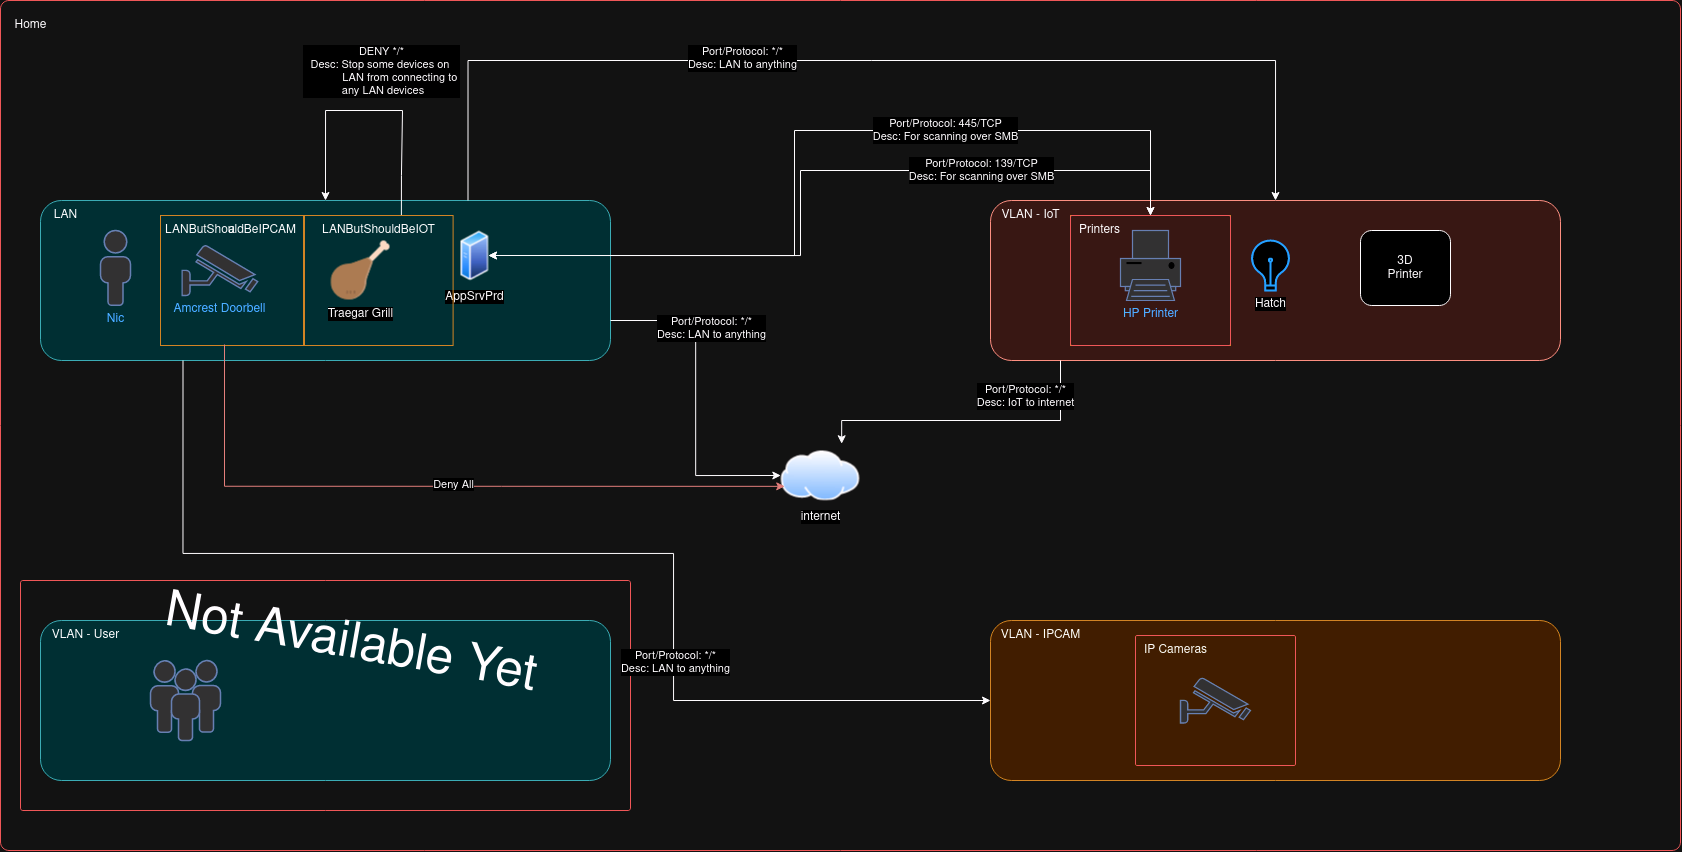

The diagram above was exported from draw.io. Its source (the exported page's mxGraphModel, read from the mxfile embedded in the PNG):
<mxGraphModel dx="1560" dy="1226" grid="0" gridSize="10" guides="1" tooltips="1" connect="1" arrows="1" fold="1" page="1" pageScale="1" pageWidth="1100" pageHeight="850" background="none" math="0" shadow="0">
  <root>
    <mxCell id="0" />
    <mxCell id="1" parent="0" />
    <mxCell id="4pkH0n5TeCM1CugvsYnv-12" value="" style="group;fillColor=none;" parent="1" vertex="1" connectable="0">
      <mxGeometry width="1680" height="850" as="geometry" />
    </mxCell>
    <mxCell id="4pkH0n5TeCM1CugvsYnv-13" value="" style="rounded=1;whiteSpace=wrap;html=1;fillColor=none;arcSize=1;strokeColor=#FF6666;" parent="4pkH0n5TeCM1CugvsYnv-12" vertex="1">
      <mxGeometry width="1680" height="850" as="geometry" />
    </mxCell>
    <mxCell id="4pkH0n5TeCM1CugvsYnv-14" value="Home" style="text;html=1;align=center;verticalAlign=middle;resizable=0;points=[];autosize=1;strokeColor=none;fillColor=none;" parent="4pkH0n5TeCM1CugvsYnv-12" vertex="1">
      <mxGeometry x="0.0031392089691690667" y="10" width="60" height="30" as="geometry" />
    </mxCell>
    <mxCell id="4pkH0n5TeCM1CugvsYnv-3" value="" style="group" parent="1" vertex="1" connectable="0">
      <mxGeometry x="40" y="620" width="570" height="160" as="geometry" />
    </mxCell>
    <mxCell id="4pkH0n5TeCM1CugvsYnv-4" value="" style="rounded=1;whiteSpace=wrap;html=1;fillColor=#b0e3e6;strokeColor=#0e8088;arcSize=13;" parent="4pkH0n5TeCM1CugvsYnv-3" vertex="1">
      <mxGeometry width="570" height="160.00000000000003" as="geometry" />
    </mxCell>
    <mxCell id="4pkH0n5TeCM1CugvsYnv-5" value="VLAN - User" style="text;html=1;align=center;verticalAlign=middle;resizable=0;points=[];autosize=1;strokeColor=none;fillColor=none;" parent="4pkH0n5TeCM1CugvsYnv-3" vertex="1">
      <mxGeometry width="90" height="30" as="geometry" />
    </mxCell>
    <mxCell id="4pkH0n5TeCM1CugvsYnv-1" value="" style="fontColor=#0066CC;verticalAlign=top;verticalLabelPosition=bottom;labelPosition=center;align=center;html=1;outlineConnect=0;fillColor=#CCCCCC;strokeColor=#6881B3;gradientColor=none;gradientDirection=north;strokeWidth=2;shape=mxgraph.networks.users;" parent="4pkH0n5TeCM1CugvsYnv-3" vertex="1">
      <mxGeometry x="110" y="40" width="70" height="80" as="geometry" />
    </mxCell>
    <mxCell id="4pkH0n5TeCM1CugvsYnv-6" value="z" style="group" parent="1" vertex="1" connectable="0">
      <mxGeometry x="990" y="200" width="570" height="160" as="geometry" />
    </mxCell>
    <mxCell id="4pkH0n5TeCM1CugvsYnv-7" value="" style="rounded=1;whiteSpace=wrap;html=1;fillColor=#fad9d5;strokeColor=#ae4132;arcSize=13;" parent="4pkH0n5TeCM1CugvsYnv-6" vertex="1">
      <mxGeometry width="570" height="160.00000000000003" as="geometry" />
    </mxCell>
    <mxCell id="4pkH0n5TeCM1CugvsYnv-8" value="VLAN - IoT" style="text;html=1;align=center;verticalAlign=middle;resizable=0;points=[];autosize=1;strokeColor=none;fillColor=none;" parent="4pkH0n5TeCM1CugvsYnv-6" vertex="1">
      <mxGeometry width="80" height="30" as="geometry" />
    </mxCell>
    <mxCell id="4pkH0n5TeCM1CugvsYnv-16" value="HP Printer" style="fontColor=#0066CC;verticalAlign=top;verticalLabelPosition=bottom;labelPosition=center;align=center;html=1;outlineConnect=0;fillColor=#CCCCCC;strokeColor=#6881B3;gradientColor=none;gradientDirection=north;strokeWidth=2;shape=mxgraph.networks.printer;" parent="4pkH0n5TeCM1CugvsYnv-6" vertex="1">
      <mxGeometry x="130" y="30" width="60" height="70" as="geometry" />
    </mxCell>
    <mxCell id="4pkH0n5TeCM1CugvsYnv-17" value="Hatch" style="html=1;verticalLabelPosition=bottom;align=center;labelBackgroundColor=#ffffff;verticalAlign=top;strokeWidth=2;strokeColor=#0080F0;shadow=0;dashed=0;shape=mxgraph.ios7.icons.lightbulb;" parent="4pkH0n5TeCM1CugvsYnv-6" vertex="1">
      <mxGeometry x="260" y="40.079999999999984" width="40" height="49.85" as="geometry" />
    </mxCell>
    <mxCell id="4pkH0n5TeCM1CugvsYnv-18" value="&lt;div&gt;3D&lt;/div&gt;&lt;div&gt;Printer&lt;br&gt;&lt;/div&gt;" style="rounded=1;whiteSpace=wrap;html=1;" parent="4pkH0n5TeCM1CugvsYnv-6" vertex="1">
      <mxGeometry x="370" y="30" width="90" height="75" as="geometry" />
    </mxCell>
    <mxCell id="4pkH0n5TeCM1CugvsYnv-25" value="" style="group;fillColor=none;strokeColor=#b46504;" parent="4pkH0n5TeCM1CugvsYnv-6" vertex="1" connectable="0">
      <mxGeometry x="80" y="15" width="160" height="130" as="geometry" />
    </mxCell>
    <mxCell id="4pkH0n5TeCM1CugvsYnv-26" value="" style="rounded=1;whiteSpace=wrap;html=1;fillColor=none;arcSize=1;strokeColor=#FF6666;" parent="4pkH0n5TeCM1CugvsYnv-25" vertex="1">
      <mxGeometry width="160" height="130" as="geometry" />
    </mxCell>
    <mxCell id="4pkH0n5TeCM1CugvsYnv-27" value="Printers" style="text;html=1;align=center;verticalAlign=middle;resizable=0;points=[];autosize=1;strokeColor=none;fillColor=none;" parent="4pkH0n5TeCM1CugvsYnv-25" vertex="1">
      <mxGeometry x="-1.4035087719298245" width="60" height="30" as="geometry" />
    </mxCell>
    <mxCell id="Taq88KEqufd_rW_u-Mmz-4" value="" style="group" parent="1" vertex="1" connectable="0">
      <mxGeometry x="40" y="200" width="570" height="234.84000000000003" as="geometry" />
    </mxCell>
    <mxCell id="Taq88KEqufd_rW_u-Mmz-2" value="" style="rounded=1;whiteSpace=wrap;html=1;fillColor=#b0e3e6;strokeColor=#0e8088;arcSize=13;" parent="Taq88KEqufd_rW_u-Mmz-4" vertex="1">
      <mxGeometry width="570" height="160.00000000000003" as="geometry" />
    </mxCell>
    <mxCell id="Taq88KEqufd_rW_u-Mmz-3" value="LAN" style="text;html=1;align=center;verticalAlign=middle;resizable=0;points=[];autosize=1;strokeColor=none;fillColor=none;" parent="Taq88KEqufd_rW_u-Mmz-4" vertex="1">
      <mxGeometry width="50" height="30" as="geometry" />
    </mxCell>
    <mxCell id="4pkH0n5TeCM1CugvsYnv-43" value="AppSrvPrd" style="image;aspect=fixed;perimeter=ellipsePerimeter;html=1;align=center;shadow=0;dashed=0;spacingTop=3;image=img/lib/active_directory/generic_server.svg;" parent="Taq88KEqufd_rW_u-Mmz-4" vertex="1">
      <mxGeometry x="420" y="30" width="28.000000000000004" height="50" as="geometry" />
    </mxCell>
    <mxCell id="4pkH0n5TeCM1CugvsYnv-2" value="Nic" style="fontColor=#0066CC;verticalAlign=top;verticalLabelPosition=bottom;labelPosition=center;align=center;html=1;outlineConnect=0;fillColor=#CCCCCC;strokeColor=#6881B3;gradientColor=none;gradientDirection=north;strokeWidth=2;shape=mxgraph.networks.user_male;" parent="Taq88KEqufd_rW_u-Mmz-4" vertex="1">
      <mxGeometry x="60" y="30" width="30" height="74.84" as="geometry" />
    </mxCell>
    <mxCell id="PnRXNIRMhMOjnLRFqVWO-1" value="a" style="group;fillColor=none;strokeColor=#b46504;container=0;" vertex="1" connectable="0" parent="Taq88KEqufd_rW_u-Mmz-4">
      <mxGeometry x="120" y="15" width="143" height="130" as="geometry" />
    </mxCell>
    <mxCell id="PnRXNIRMhMOjnLRFqVWO-7" style="edgeStyle=orthogonalEdgeStyle;rounded=0;orthogonalLoop=1;jettySize=auto;html=1;entryX=0.5;entryY=0;entryDx=0;entryDy=0;exitX=0.674;exitY=-0.068;exitDx=0;exitDy=0;exitPerimeter=0;" edge="1" parent="Taq88KEqufd_rW_u-Mmz-4" source="QudHyi7vnTwU4mkPgHub-7" target="Taq88KEqufd_rW_u-Mmz-2">
      <mxGeometry relative="1" as="geometry">
        <mxPoint x="360.29999999999995" y="15" as="sourcePoint" />
        <Array as="points">
          <mxPoint x="361" y="-25" />
          <mxPoint x="362" y="-25" />
          <mxPoint x="362" y="-90" />
          <mxPoint x="285" y="-90" />
        </Array>
      </mxGeometry>
    </mxCell>
    <mxCell id="PnRXNIRMhMOjnLRFqVWO-8" value="&lt;div&gt;DENY */*&lt;/div&gt;&lt;div&gt;Desc: Stop some devices on&amp;nbsp;&lt;/div&gt;&lt;div&gt;&amp;nbsp;&amp;nbsp;&amp;nbsp;&amp;nbsp;&amp;nbsp;&amp;nbsp;&amp;nbsp;&amp;nbsp;&amp;nbsp;&amp;nbsp;&amp;nbsp;&amp;nbsp; LAN from connecting to&amp;nbsp;&lt;/div&gt;&lt;div&gt;&amp;nbsp;any LAN devices&lt;br&gt;&lt;/div&gt;" style="edgeLabel;html=1;align=center;verticalAlign=middle;resizable=0;points=[];" vertex="1" connectable="0" parent="PnRXNIRMhMOjnLRFqVWO-7">
      <mxGeometry x="0.0326" y="1" relative="1" as="geometry">
        <mxPoint x="13" y="-41" as="offset" />
      </mxGeometry>
    </mxCell>
    <mxCell id="PnRXNIRMhMOjnLRFqVWO-3" value="LANButShouldBeIPCAM" style="text;html=1;align=center;verticalAlign=middle;resizable=0;points=[];autosize=1;strokeColor=none;fillColor=none;" vertex="1" parent="Taq88KEqufd_rW_u-Mmz-4">
      <mxGeometry x="114.59677894736842" y="15" width="150" height="30" as="geometry" />
    </mxCell>
    <mxCell id="PnRXNIRMhMOjnLRFqVWO-4" value="Amcrest Doorbell" style="fontColor=#0066CC;verticalAlign=top;verticalLabelPosition=bottom;labelPosition=center;align=center;html=1;outlineConnect=0;fillColor=#CCCCCC;strokeColor=#6881B3;gradientColor=none;gradientDirection=north;strokeWidth=2;shape=mxgraph.networks.security_camera;" vertex="1" parent="Taq88KEqufd_rW_u-Mmz-4">
      <mxGeometry x="141.6" y="45" width="75.60000000000001" height="50" as="geometry" />
    </mxCell>
    <mxCell id="QudHyi7vnTwU4mkPgHub-8" value="" style="group" vertex="1" connectable="0" parent="Taq88KEqufd_rW_u-Mmz-4">
      <mxGeometry x="264" y="15.000000000000028" width="148.60000000000002" height="130" as="geometry" />
    </mxCell>
    <mxCell id="QudHyi7vnTwU4mkPgHub-3" value="" style="group;fillColor=none;strokeColor=#b46504;container=0;" vertex="1" connectable="0" parent="QudHyi7vnTwU4mkPgHub-8">
      <mxGeometry width="148.6" height="130" as="geometry" />
    </mxCell>
    <mxCell id="QudHyi7vnTwU4mkPgHub-6" value="Traegar Grill" style="shape=image;html=1;verticalAlign=top;verticalLabelPosition=bottom;labelBackgroundColor=#ffffff;imageAspect=0;aspect=fixed;image=https://cdn0.iconfinder.com/data/icons/fastfood-30/64/chicken-fries-fast-food-fastfood-thigh-grill-128.png" vertex="1" parent="QudHyi7vnTwU4mkPgHub-8">
      <mxGeometry x="26.80000000000001" y="25.5" width="59" height="59" as="geometry" />
    </mxCell>
    <mxCell id="QudHyi7vnTwU4mkPgHub-7" value="LANButShouldBeIOT" style="text;html=1;align=center;verticalAlign=middle;resizable=0;points=[];autosize=1;strokeColor=none;fillColor=none;" vertex="1" parent="QudHyi7vnTwU4mkPgHub-8">
      <mxGeometry x="8.59677894736842" y="2" width="131" height="26" as="geometry" />
    </mxCell>
    <mxCell id="4pkH0n5TeCM1CugvsYnv-9" value="" style="group" parent="1" vertex="1" connectable="0">
      <mxGeometry x="990" y="620" width="570" height="160" as="geometry" />
    </mxCell>
    <mxCell id="4pkH0n5TeCM1CugvsYnv-10" value="" style="rounded=1;whiteSpace=wrap;html=1;fillColor=#fad7ac;strokeColor=#b46504;arcSize=13;" parent="4pkH0n5TeCM1CugvsYnv-9" vertex="1">
      <mxGeometry width="570" height="160.00000000000003" as="geometry" />
    </mxCell>
    <mxCell id="4pkH0n5TeCM1CugvsYnv-11" value="VLAN - IPCAM" style="text;html=1;align=center;verticalAlign=middle;resizable=0;points=[];autosize=1;strokeColor=none;fillColor=none;" parent="4pkH0n5TeCM1CugvsYnv-9" vertex="1">
      <mxGeometry width="100" height="30" as="geometry" />
    </mxCell>
    <mxCell id="4pkH0n5TeCM1CugvsYnv-15" value="" style="fontColor=#0066CC;verticalAlign=top;verticalLabelPosition=bottom;labelPosition=center;align=center;html=1;outlineConnect=0;fillColor=#CCCCCC;strokeColor=#6881B3;gradientColor=none;gradientDirection=north;strokeWidth=2;shape=mxgraph.networks.security_camera;" parent="4pkH0n5TeCM1CugvsYnv-9" vertex="1">
      <mxGeometry x="190" y="57.5" width="70" height="45" as="geometry" />
    </mxCell>
    <mxCell id="4pkH0n5TeCM1CugvsYnv-51" value="" style="rounded=1;whiteSpace=wrap;html=1;fillColor=none;arcSize=1;strokeColor=#FF6666;" parent="4pkH0n5TeCM1CugvsYnv-9" vertex="1">
      <mxGeometry x="145" y="15" width="160" height="130" as="geometry" />
    </mxCell>
    <mxCell id="4pkH0n5TeCM1CugvsYnv-52" value="IP Cameras" style="text;html=1;align=center;verticalAlign=middle;resizable=0;points=[];autosize=1;strokeColor=none;fillColor=none;" parent="4pkH0n5TeCM1CugvsYnv-9" vertex="1">
      <mxGeometry x="139.99649122807023" y="15" width="90" height="30" as="geometry" />
    </mxCell>
    <mxCell id="4pkH0n5TeCM1CugvsYnv-19" value="" style="group;fillColor=none;" parent="1" vertex="1" connectable="0">
      <mxGeometry x="20" y="580" width="610" height="230" as="geometry" />
    </mxCell>
    <mxCell id="4pkH0n5TeCM1CugvsYnv-20" value="" style="rounded=1;whiteSpace=wrap;html=1;fillColor=none;arcSize=1;strokeColor=#FF6666;" parent="4pkH0n5TeCM1CugvsYnv-19" vertex="1">
      <mxGeometry width="610" height="230" as="geometry" />
    </mxCell>
    <mxCell id="4pkH0n5TeCM1CugvsYnv-21" value="Not Available Yet" style="text;html=1;align=center;verticalAlign=middle;resizable=0;points=[];autosize=1;strokeColor=none;fillColor=none;rotation=10;fontSize=50;" parent="4pkH0n5TeCM1CugvsYnv-19" vertex="1">
      <mxGeometry x="129.99912280701753" y="30" width="400" height="70" as="geometry" />
    </mxCell>
    <mxCell id="4pkH0n5TeCM1CugvsYnv-29" value="internet" style="image;aspect=fixed;perimeter=ellipsePerimeter;html=1;align=center;shadow=0;dashed=0;spacingTop=3;image=img/lib/active_directory/internet_cloud.svg;" parent="1" vertex="1">
      <mxGeometry x="780.31" y="450" width="79.37" height="50" as="geometry" />
    </mxCell>
    <mxCell id="4pkH0n5TeCM1CugvsYnv-34" style="edgeStyle=orthogonalEdgeStyle;rounded=0;orthogonalLoop=1;jettySize=auto;html=1;entryX=0.767;entryY=-0.135;entryDx=0;entryDy=0;entryPerimeter=0;" parent="1" source="4pkH0n5TeCM1CugvsYnv-7" target="4pkH0n5TeCM1CugvsYnv-29" edge="1">
      <mxGeometry relative="1" as="geometry">
        <Array as="points">
          <mxPoint x="1060" y="420" />
          <mxPoint x="841" y="420" />
        </Array>
      </mxGeometry>
    </mxCell>
    <mxCell id="4pkH0n5TeCM1CugvsYnv-35" value="&lt;div&gt;Port/Protocol: */*&lt;/div&gt;&lt;div&gt;Desc: IoT to internet&lt;br&gt;&lt;/div&gt;" style="edgeLabel;html=1;align=center;verticalAlign=middle;resizable=0;points=[];" parent="4pkH0n5TeCM1CugvsYnv-34" vertex="1" connectable="0">
      <mxGeometry x="-0.2497" relative="1" as="geometry">
        <mxPoint x="17" y="-25" as="offset" />
      </mxGeometry>
    </mxCell>
    <mxCell id="4pkH0n5TeCM1CugvsYnv-41" style="edgeStyle=orthogonalEdgeStyle;rounded=0;orthogonalLoop=1;jettySize=auto;html=1;exitX=0.5;exitY=0;exitDx=0;exitDy=0;entryX=1;entryY=0.5;entryDx=0;entryDy=0;endArrow=classic;endFill=1;startArrow=classic;startFill=1;" parent="1" source="4pkH0n5TeCM1CugvsYnv-26" target="4pkH0n5TeCM1CugvsYnv-43" edge="1">
      <mxGeometry relative="1" as="geometry">
        <Array as="points">
          <mxPoint x="1150" y="130" />
          <mxPoint x="794" y="130" />
          <mxPoint x="794" y="255" />
        </Array>
      </mxGeometry>
    </mxCell>
    <mxCell id="4pkH0n5TeCM1CugvsYnv-42" value="&lt;div&gt;Port/Protocol: 445/TCP&lt;/div&gt;&lt;div&gt;Desc: For scanning over SMB&lt;br&gt;&lt;/div&gt;" style="edgeLabel;html=1;align=center;verticalAlign=middle;resizable=0;points=[];" parent="4pkH0n5TeCM1CugvsYnv-41" vertex="1" connectable="0">
      <mxGeometry x="-0.3328" y="-1" relative="1" as="geometry">
        <mxPoint as="offset" />
      </mxGeometry>
    </mxCell>
    <mxCell id="4pkH0n5TeCM1CugvsYnv-44" style="edgeStyle=orthogonalEdgeStyle;rounded=0;orthogonalLoop=1;jettySize=auto;html=1;entryX=1;entryY=0.5;entryDx=0;entryDy=0;endArrow=classic;endFill=1;startArrow=classic;startFill=1;exitX=0.5;exitY=0;exitDx=0;exitDy=0;" parent="1" source="4pkH0n5TeCM1CugvsYnv-26" target="4pkH0n5TeCM1CugvsYnv-43" edge="1">
      <mxGeometry relative="1" as="geometry">
        <mxPoint x="1090" y="115" as="sourcePoint" />
        <Array as="points">
          <mxPoint x="1150" y="170" />
          <mxPoint x="800" y="170" />
          <mxPoint x="800" y="255" />
        </Array>
      </mxGeometry>
    </mxCell>
    <mxCell id="4pkH0n5TeCM1CugvsYnv-45" value="&lt;div&gt;Port/Protocol: 139/TCP&lt;/div&gt;&lt;div&gt;Desc: For scanning over SMB&lt;br&gt;&lt;/div&gt;" style="edgeLabel;html=1;align=center;verticalAlign=middle;resizable=0;points=[];" parent="4pkH0n5TeCM1CugvsYnv-44" vertex="1" connectable="0">
      <mxGeometry x="-0.4593" y="-1" relative="1" as="geometry">
        <mxPoint as="offset" />
      </mxGeometry>
    </mxCell>
    <mxCell id="VGItp7bEPMrswfuvoWM3-1" style="edgeStyle=orthogonalEdgeStyle;rounded=0;orthogonalLoop=1;jettySize=auto;html=1;exitX=1;exitY=0.75;exitDx=0;exitDy=0;entryX=0;entryY=0.5;entryDx=0;entryDy=0;" parent="1" source="Taq88KEqufd_rW_u-Mmz-2" target="4pkH0n5TeCM1CugvsYnv-29" edge="1">
      <mxGeometry relative="1" as="geometry" />
    </mxCell>
    <mxCell id="VGItp7bEPMrswfuvoWM3-2" value="&lt;div&gt;Port/Protocol: */*&lt;/div&gt;&lt;div&gt;Desc: LAN to anything&lt;br&gt;&lt;/div&gt;" style="edgeLabel;html=1;align=center;verticalAlign=middle;resizable=0;points=[];" parent="VGItp7bEPMrswfuvoWM3-1" vertex="1" connectable="0">
      <mxGeometry x="-0.6587" y="1" relative="1" as="geometry">
        <mxPoint x="45" y="8" as="offset" />
      </mxGeometry>
    </mxCell>
    <mxCell id="VGItp7bEPMrswfuvoWM3-3" style="edgeStyle=orthogonalEdgeStyle;rounded=0;orthogonalLoop=1;jettySize=auto;html=1;exitX=0.75;exitY=0;exitDx=0;exitDy=0;entryX=0.5;entryY=0;entryDx=0;entryDy=0;" parent="1" source="Taq88KEqufd_rW_u-Mmz-2" target="4pkH0n5TeCM1CugvsYnv-7" edge="1">
      <mxGeometry relative="1" as="geometry">
        <Array as="points">
          <mxPoint x="468" y="60" />
          <mxPoint x="1275" y="60" />
        </Array>
      </mxGeometry>
    </mxCell>
    <mxCell id="VGItp7bEPMrswfuvoWM3-4" value="&lt;div&gt;Port/Protocol: */*&lt;/div&gt;&lt;div&gt;Desc: LAN to anything&lt;br&gt;&lt;/div&gt;" style="edgeLabel;html=1;align=center;verticalAlign=middle;resizable=0;points=[];" parent="VGItp7bEPMrswfuvoWM3-3" vertex="1" connectable="0">
      <mxGeometry x="-0.2392" y="3" relative="1" as="geometry">
        <mxPoint as="offset" />
      </mxGeometry>
    </mxCell>
    <mxCell id="VGItp7bEPMrswfuvoWM3-7" style="edgeStyle=orthogonalEdgeStyle;rounded=0;orthogonalLoop=1;jettySize=auto;html=1;exitX=0.25;exitY=1;exitDx=0;exitDy=0;entryX=0;entryY=0.5;entryDx=0;entryDy=0;" parent="1" source="Taq88KEqufd_rW_u-Mmz-2" target="4pkH0n5TeCM1CugvsYnv-10" edge="1">
      <mxGeometry relative="1" as="geometry">
        <Array as="points">
          <mxPoint x="182" y="553" />
          <mxPoint x="673" y="553" />
          <mxPoint x="673" y="700" />
        </Array>
      </mxGeometry>
    </mxCell>
    <mxCell id="VGItp7bEPMrswfuvoWM3-8" value="&lt;div&gt;Port/Protocol: */*&lt;/div&gt;&lt;div&gt;Desc: LAN to anything&lt;br&gt;&lt;/div&gt;" style="edgeLabel;html=1;align=center;verticalAlign=middle;resizable=0;points=[];" parent="VGItp7bEPMrswfuvoWM3-7" vertex="1" connectable="0">
      <mxGeometry x="0.3805" y="1" relative="1" as="geometry">
        <mxPoint as="offset" />
      </mxGeometry>
    </mxCell>
    <mxCell id="QudHyi7vnTwU4mkPgHub-10" style="edgeStyle=orthogonalEdgeStyle;rounded=0;orthogonalLoop=1;jettySize=auto;html=1;entryX=0;entryY=0.75;entryDx=0;entryDy=0;fillColor=#f8cecc;strokeColor=#b85450;" edge="1" parent="1" target="4pkH0n5TeCM1CugvsYnv-29">
      <mxGeometry relative="1" as="geometry">
        <mxPoint x="224" y="344" as="sourcePoint" />
        <Array as="points">
          <mxPoint x="224" y="486" />
        </Array>
      </mxGeometry>
    </mxCell>
    <mxCell id="QudHyi7vnTwU4mkPgHub-11" value="Deny All" style="edgeLabel;html=1;align=center;verticalAlign=middle;resizable=0;points=[];" vertex="1" connectable="0" parent="QudHyi7vnTwU4mkPgHub-10">
      <mxGeometry x="0.0563" y="2" relative="1" as="geometry">
        <mxPoint as="offset" />
      </mxGeometry>
    </mxCell>
  </root>
</mxGraphModel>